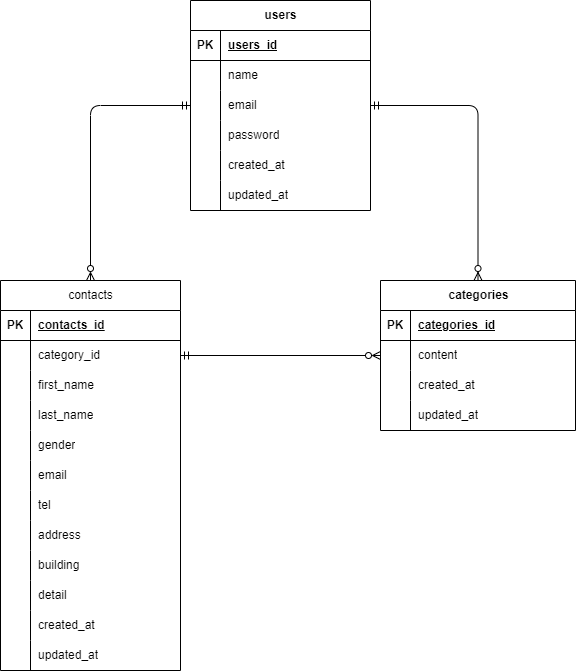

The diagram above was exported from draw.io. Its source (the exported page's mxGraphModel, read from the mxfile embedded in the PNG):
<mxGraphModel dx="415" dy="508" grid="1" gridSize="10" guides="1" tooltips="1" connect="1" arrows="1" fold="1" page="1" pageScale="1" pageWidth="850" pageHeight="1100" math="0" shadow="0">
  <root>
    <mxCell id="0" />
    <mxCell id="1" parent="0" />
    <mxCell id="2" value="contacts" style="shape=table;startSize=30;container=1;collapsible=1;childLayout=tableLayout;fixedRows=1;rowLines=0;fontStyle=0;align=center;resizeLast=1;html=1;" vertex="1" parent="1">
      <mxGeometry x="60" y="280" width="180" height="390" as="geometry" />
    </mxCell>
    <mxCell id="3" value="" style="shape=tableRow;horizontal=0;startSize=0;swimlaneHead=0;swimlaneBody=0;fillColor=none;collapsible=0;dropTarget=0;points=[[0,0.5],[1,0.5]];portConstraint=eastwest;top=0;left=0;right=0;bottom=1;" vertex="1" parent="2">
      <mxGeometry y="30" width="180" height="30" as="geometry" />
    </mxCell>
    <mxCell id="4" value="PK" style="shape=partialRectangle;connectable=0;fillColor=none;top=0;left=0;bottom=0;right=0;fontStyle=1;overflow=hidden;whiteSpace=wrap;html=1;" vertex="1" parent="3">
      <mxGeometry width="30" height="30" as="geometry">
        <mxRectangle width="30" height="30" as="alternateBounds" />
      </mxGeometry>
    </mxCell>
    <mxCell id="5" value="contacts_id" style="shape=partialRectangle;connectable=0;fillColor=none;top=0;left=0;bottom=0;right=0;align=left;spacingLeft=6;fontStyle=5;overflow=hidden;whiteSpace=wrap;html=1;" vertex="1" parent="3">
      <mxGeometry x="30" width="150" height="30" as="geometry">
        <mxRectangle width="150" height="30" as="alternateBounds" />
      </mxGeometry>
    </mxCell>
    <mxCell id="9" value="" style="shape=tableRow;horizontal=0;startSize=0;swimlaneHead=0;swimlaneBody=0;fillColor=none;collapsible=0;dropTarget=0;points=[[0,0.5],[1,0.5]];portConstraint=eastwest;top=0;left=0;right=0;bottom=0;" vertex="1" parent="2">
      <mxGeometry y="60" width="180" height="30" as="geometry" />
    </mxCell>
    <mxCell id="10" value="" style="shape=partialRectangle;connectable=0;fillColor=none;top=0;left=0;bottom=0;right=0;editable=1;overflow=hidden;whiteSpace=wrap;html=1;" vertex="1" parent="9">
      <mxGeometry width="30" height="30" as="geometry">
        <mxRectangle width="30" height="30" as="alternateBounds" />
      </mxGeometry>
    </mxCell>
    <mxCell id="11" value="category_id" style="shape=partialRectangle;connectable=0;fillColor=none;top=0;left=0;bottom=0;right=0;align=left;spacingLeft=6;overflow=hidden;whiteSpace=wrap;html=1;" vertex="1" parent="9">
      <mxGeometry x="30" width="150" height="30" as="geometry">
        <mxRectangle width="150" height="30" as="alternateBounds" />
      </mxGeometry>
    </mxCell>
    <mxCell id="12" value="" style="shape=tableRow;horizontal=0;startSize=0;swimlaneHead=0;swimlaneBody=0;fillColor=none;collapsible=0;dropTarget=0;points=[[0,0.5],[1,0.5]];portConstraint=eastwest;top=0;left=0;right=0;bottom=0;" vertex="1" parent="2">
      <mxGeometry y="90" width="180" height="30" as="geometry" />
    </mxCell>
    <mxCell id="13" value="" style="shape=partialRectangle;connectable=0;fillColor=none;top=0;left=0;bottom=0;right=0;editable=1;overflow=hidden;whiteSpace=wrap;html=1;" vertex="1" parent="12">
      <mxGeometry width="30" height="30" as="geometry">
        <mxRectangle width="30" height="30" as="alternateBounds" />
      </mxGeometry>
    </mxCell>
    <mxCell id="14" value="first_name" style="shape=partialRectangle;connectable=0;fillColor=none;top=0;left=0;bottom=0;right=0;align=left;spacingLeft=6;overflow=hidden;whiteSpace=wrap;html=1;" vertex="1" parent="12">
      <mxGeometry x="30" width="150" height="30" as="geometry">
        <mxRectangle width="150" height="30" as="alternateBounds" />
      </mxGeometry>
    </mxCell>
    <mxCell id="28" value="" style="shape=tableRow;horizontal=0;startSize=0;swimlaneHead=0;swimlaneBody=0;fillColor=none;collapsible=0;dropTarget=0;points=[[0,0.5],[1,0.5]];portConstraint=eastwest;top=0;left=0;right=0;bottom=0;" vertex="1" parent="2">
      <mxGeometry y="120" width="180" height="30" as="geometry" />
    </mxCell>
    <mxCell id="29" value="" style="shape=partialRectangle;connectable=0;fillColor=none;top=0;left=0;bottom=0;right=0;editable=1;overflow=hidden;whiteSpace=wrap;html=1;" vertex="1" parent="28">
      <mxGeometry width="30" height="30" as="geometry">
        <mxRectangle width="30" height="30" as="alternateBounds" />
      </mxGeometry>
    </mxCell>
    <mxCell id="30" value="last_name" style="shape=partialRectangle;connectable=0;fillColor=none;top=0;left=0;bottom=0;right=0;align=left;spacingLeft=6;overflow=hidden;whiteSpace=wrap;html=1;" vertex="1" parent="28">
      <mxGeometry x="30" width="150" height="30" as="geometry">
        <mxRectangle width="150" height="30" as="alternateBounds" />
      </mxGeometry>
    </mxCell>
    <mxCell id="48" value="" style="shape=tableRow;horizontal=0;startSize=0;swimlaneHead=0;swimlaneBody=0;fillColor=none;collapsible=0;dropTarget=0;points=[[0,0.5],[1,0.5]];portConstraint=eastwest;top=0;left=0;right=0;bottom=0;" vertex="1" parent="2">
      <mxGeometry y="150" width="180" height="30" as="geometry" />
    </mxCell>
    <mxCell id="49" value="" style="shape=partialRectangle;connectable=0;fillColor=none;top=0;left=0;bottom=0;right=0;editable=1;overflow=hidden;whiteSpace=wrap;html=1;" vertex="1" parent="48">
      <mxGeometry width="30" height="30" as="geometry">
        <mxRectangle width="30" height="30" as="alternateBounds" />
      </mxGeometry>
    </mxCell>
    <mxCell id="50" value="gender" style="shape=partialRectangle;connectable=0;fillColor=none;top=0;left=0;bottom=0;right=0;align=left;spacingLeft=6;overflow=hidden;whiteSpace=wrap;html=1;" vertex="1" parent="48">
      <mxGeometry x="30" width="150" height="30" as="geometry">
        <mxRectangle width="150" height="30" as="alternateBounds" />
      </mxGeometry>
    </mxCell>
    <mxCell id="51" value="" style="shape=tableRow;horizontal=0;startSize=0;swimlaneHead=0;swimlaneBody=0;fillColor=none;collapsible=0;dropTarget=0;points=[[0,0.5],[1,0.5]];portConstraint=eastwest;top=0;left=0;right=0;bottom=0;" vertex="1" parent="2">
      <mxGeometry y="180" width="180" height="30" as="geometry" />
    </mxCell>
    <mxCell id="52" value="" style="shape=partialRectangle;connectable=0;fillColor=none;top=0;left=0;bottom=0;right=0;editable=1;overflow=hidden;whiteSpace=wrap;html=1;" vertex="1" parent="51">
      <mxGeometry width="30" height="30" as="geometry">
        <mxRectangle width="30" height="30" as="alternateBounds" />
      </mxGeometry>
    </mxCell>
    <mxCell id="53" value="email" style="shape=partialRectangle;connectable=0;fillColor=none;top=0;left=0;bottom=0;right=0;align=left;spacingLeft=6;overflow=hidden;whiteSpace=wrap;html=1;" vertex="1" parent="51">
      <mxGeometry x="30" width="150" height="30" as="geometry">
        <mxRectangle width="150" height="30" as="alternateBounds" />
      </mxGeometry>
    </mxCell>
    <mxCell id="54" value="" style="shape=tableRow;horizontal=0;startSize=0;swimlaneHead=0;swimlaneBody=0;fillColor=none;collapsible=0;dropTarget=0;points=[[0,0.5],[1,0.5]];portConstraint=eastwest;top=0;left=0;right=0;bottom=0;" vertex="1" parent="2">
      <mxGeometry y="210" width="180" height="30" as="geometry" />
    </mxCell>
    <mxCell id="55" value="" style="shape=partialRectangle;connectable=0;fillColor=none;top=0;left=0;bottom=0;right=0;editable=1;overflow=hidden;whiteSpace=wrap;html=1;" vertex="1" parent="54">
      <mxGeometry width="30" height="30" as="geometry">
        <mxRectangle width="30" height="30" as="alternateBounds" />
      </mxGeometry>
    </mxCell>
    <mxCell id="56" value="tel" style="shape=partialRectangle;connectable=0;fillColor=none;top=0;left=0;bottom=0;right=0;align=left;spacingLeft=6;overflow=hidden;whiteSpace=wrap;html=1;" vertex="1" parent="54">
      <mxGeometry x="30" width="150" height="30" as="geometry">
        <mxRectangle width="150" height="30" as="alternateBounds" />
      </mxGeometry>
    </mxCell>
    <mxCell id="57" value="" style="shape=tableRow;horizontal=0;startSize=0;swimlaneHead=0;swimlaneBody=0;fillColor=none;collapsible=0;dropTarget=0;points=[[0,0.5],[1,0.5]];portConstraint=eastwest;top=0;left=0;right=0;bottom=0;" vertex="1" parent="2">
      <mxGeometry y="240" width="180" height="30" as="geometry" />
    </mxCell>
    <mxCell id="58" value="" style="shape=partialRectangle;connectable=0;fillColor=none;top=0;left=0;bottom=0;right=0;editable=1;overflow=hidden;whiteSpace=wrap;html=1;" vertex="1" parent="57">
      <mxGeometry width="30" height="30" as="geometry">
        <mxRectangle width="30" height="30" as="alternateBounds" />
      </mxGeometry>
    </mxCell>
    <mxCell id="59" value="address" style="shape=partialRectangle;connectable=0;fillColor=none;top=0;left=0;bottom=0;right=0;align=left;spacingLeft=6;overflow=hidden;whiteSpace=wrap;html=1;" vertex="1" parent="57">
      <mxGeometry x="30" width="150" height="30" as="geometry">
        <mxRectangle width="150" height="30" as="alternateBounds" />
      </mxGeometry>
    </mxCell>
    <mxCell id="60" value="" style="shape=tableRow;horizontal=0;startSize=0;swimlaneHead=0;swimlaneBody=0;fillColor=none;collapsible=0;dropTarget=0;points=[[0,0.5],[1,0.5]];portConstraint=eastwest;top=0;left=0;right=0;bottom=0;" vertex="1" parent="2">
      <mxGeometry y="270" width="180" height="30" as="geometry" />
    </mxCell>
    <mxCell id="61" value="" style="shape=partialRectangle;connectable=0;fillColor=none;top=0;left=0;bottom=0;right=0;editable=1;overflow=hidden;whiteSpace=wrap;html=1;" vertex="1" parent="60">
      <mxGeometry width="30" height="30" as="geometry">
        <mxRectangle width="30" height="30" as="alternateBounds" />
      </mxGeometry>
    </mxCell>
    <mxCell id="62" value="building" style="shape=partialRectangle;connectable=0;fillColor=none;top=0;left=0;bottom=0;right=0;align=left;spacingLeft=6;overflow=hidden;whiteSpace=wrap;html=1;" vertex="1" parent="60">
      <mxGeometry x="30" width="150" height="30" as="geometry">
        <mxRectangle width="150" height="30" as="alternateBounds" />
      </mxGeometry>
    </mxCell>
    <mxCell id="63" value="" style="shape=tableRow;horizontal=0;startSize=0;swimlaneHead=0;swimlaneBody=0;fillColor=none;collapsible=0;dropTarget=0;points=[[0,0.5],[1,0.5]];portConstraint=eastwest;top=0;left=0;right=0;bottom=0;" vertex="1" parent="2">
      <mxGeometry y="300" width="180" height="30" as="geometry" />
    </mxCell>
    <mxCell id="64" value="" style="shape=partialRectangle;connectable=0;fillColor=none;top=0;left=0;bottom=0;right=0;editable=1;overflow=hidden;whiteSpace=wrap;html=1;" vertex="1" parent="63">
      <mxGeometry width="30" height="30" as="geometry">
        <mxRectangle width="30" height="30" as="alternateBounds" />
      </mxGeometry>
    </mxCell>
    <mxCell id="65" value="detail" style="shape=partialRectangle;connectable=0;fillColor=none;top=0;left=0;bottom=0;right=0;align=left;spacingLeft=6;overflow=hidden;whiteSpace=wrap;html=1;" vertex="1" parent="63">
      <mxGeometry x="30" width="150" height="30" as="geometry">
        <mxRectangle width="150" height="30" as="alternateBounds" />
      </mxGeometry>
    </mxCell>
    <mxCell id="66" value="" style="shape=tableRow;horizontal=0;startSize=0;swimlaneHead=0;swimlaneBody=0;fillColor=none;collapsible=0;dropTarget=0;points=[[0,0.5],[1,0.5]];portConstraint=eastwest;top=0;left=0;right=0;bottom=0;" vertex="1" parent="2">
      <mxGeometry y="330" width="180" height="30" as="geometry" />
    </mxCell>
    <mxCell id="67" value="" style="shape=partialRectangle;connectable=0;fillColor=none;top=0;left=0;bottom=0;right=0;editable=1;overflow=hidden;whiteSpace=wrap;html=1;" vertex="1" parent="66">
      <mxGeometry width="30" height="30" as="geometry">
        <mxRectangle width="30" height="30" as="alternateBounds" />
      </mxGeometry>
    </mxCell>
    <mxCell id="68" value="created_at" style="shape=partialRectangle;connectable=0;fillColor=none;top=0;left=0;bottom=0;right=0;align=left;spacingLeft=6;overflow=hidden;whiteSpace=wrap;html=1;" vertex="1" parent="66">
      <mxGeometry x="30" width="150" height="30" as="geometry">
        <mxRectangle width="150" height="30" as="alternateBounds" />
      </mxGeometry>
    </mxCell>
    <mxCell id="69" value="" style="shape=tableRow;horizontal=0;startSize=0;swimlaneHead=0;swimlaneBody=0;fillColor=none;collapsible=0;dropTarget=0;points=[[0,0.5],[1,0.5]];portConstraint=eastwest;top=0;left=0;right=0;bottom=0;" vertex="1" parent="2">
      <mxGeometry y="360" width="180" height="30" as="geometry" />
    </mxCell>
    <mxCell id="70" value="" style="shape=partialRectangle;connectable=0;fillColor=none;top=0;left=0;bottom=0;right=0;editable=1;overflow=hidden;whiteSpace=wrap;html=1;" vertex="1" parent="69">
      <mxGeometry width="30" height="30" as="geometry">
        <mxRectangle width="30" height="30" as="alternateBounds" />
      </mxGeometry>
    </mxCell>
    <mxCell id="71" value="updated_at" style="shape=partialRectangle;connectable=0;fillColor=none;top=0;left=0;bottom=0;right=0;align=left;spacingLeft=6;overflow=hidden;whiteSpace=wrap;html=1;" vertex="1" parent="69">
      <mxGeometry x="30" width="150" height="30" as="geometry">
        <mxRectangle width="150" height="30" as="alternateBounds" />
      </mxGeometry>
    </mxCell>
    <mxCell id="15" value="&lt;span style=&quot;color: rgb(0, 0, 0);&quot;&gt;categories&lt;/span&gt;" style="shape=table;startSize=30;container=1;collapsible=1;childLayout=tableLayout;fixedRows=1;rowLines=0;fontStyle=1;align=center;resizeLast=1;html=1;" vertex="1" parent="1">
      <mxGeometry x="440" y="280" width="195" height="150" as="geometry" />
    </mxCell>
    <mxCell id="16" value="" style="shape=tableRow;horizontal=0;startSize=0;swimlaneHead=0;swimlaneBody=0;fillColor=none;collapsible=0;dropTarget=0;points=[[0,0.5],[1,0.5]];portConstraint=eastwest;top=0;left=0;right=0;bottom=1;" vertex="1" parent="15">
      <mxGeometry y="30" width="195" height="30" as="geometry" />
    </mxCell>
    <mxCell id="17" value="PK" style="shape=partialRectangle;connectable=0;fillColor=none;top=0;left=0;bottom=0;right=0;fontStyle=1;overflow=hidden;whiteSpace=wrap;html=1;" vertex="1" parent="16">
      <mxGeometry width="30" height="30" as="geometry">
        <mxRectangle width="30" height="30" as="alternateBounds" />
      </mxGeometry>
    </mxCell>
    <mxCell id="18" value="&lt;span style=&quot;color: rgb(0, 0, 0);&quot;&gt;categories_id&lt;/span&gt;" style="shape=partialRectangle;connectable=0;fillColor=none;top=0;left=0;bottom=0;right=0;align=left;spacingLeft=6;fontStyle=5;overflow=hidden;whiteSpace=wrap;html=1;" vertex="1" parent="16">
      <mxGeometry x="30" width="165" height="30" as="geometry">
        <mxRectangle width="165" height="30" as="alternateBounds" />
      </mxGeometry>
    </mxCell>
    <mxCell id="19" value="" style="shape=tableRow;horizontal=0;startSize=0;swimlaneHead=0;swimlaneBody=0;fillColor=none;collapsible=0;dropTarget=0;points=[[0,0.5],[1,0.5]];portConstraint=eastwest;top=0;left=0;right=0;bottom=0;" vertex="1" parent="15">
      <mxGeometry y="60" width="195" height="30" as="geometry" />
    </mxCell>
    <mxCell id="20" value="" style="shape=partialRectangle;connectable=0;fillColor=none;top=0;left=0;bottom=0;right=0;editable=1;overflow=hidden;whiteSpace=wrap;html=1;" vertex="1" parent="19">
      <mxGeometry width="30" height="30" as="geometry">
        <mxRectangle width="30" height="30" as="alternateBounds" />
      </mxGeometry>
    </mxCell>
    <mxCell id="21" value="content" style="shape=partialRectangle;connectable=0;fillColor=none;top=0;left=0;bottom=0;right=0;align=left;spacingLeft=6;overflow=hidden;whiteSpace=wrap;html=1;" vertex="1" parent="19">
      <mxGeometry x="30" width="165" height="30" as="geometry">
        <mxRectangle width="165" height="30" as="alternateBounds" />
      </mxGeometry>
    </mxCell>
    <mxCell id="22" value="" style="shape=tableRow;horizontal=0;startSize=0;swimlaneHead=0;swimlaneBody=0;fillColor=none;collapsible=0;dropTarget=0;points=[[0,0.5],[1,0.5]];portConstraint=eastwest;top=0;left=0;right=0;bottom=0;" vertex="1" parent="15">
      <mxGeometry y="90" width="195" height="30" as="geometry" />
    </mxCell>
    <mxCell id="23" value="" style="shape=partialRectangle;connectable=0;fillColor=none;top=0;left=0;bottom=0;right=0;editable=1;overflow=hidden;whiteSpace=wrap;html=1;" vertex="1" parent="22">
      <mxGeometry width="30" height="30" as="geometry">
        <mxRectangle width="30" height="30" as="alternateBounds" />
      </mxGeometry>
    </mxCell>
    <mxCell id="24" value="&lt;span style=&quot;color: rgb(0, 0, 0);&quot;&gt;created_at&lt;/span&gt;" style="shape=partialRectangle;connectable=0;fillColor=none;top=0;left=0;bottom=0;right=0;align=left;spacingLeft=6;overflow=hidden;whiteSpace=wrap;html=1;" vertex="1" parent="22">
      <mxGeometry x="30" width="165" height="30" as="geometry">
        <mxRectangle width="165" height="30" as="alternateBounds" />
      </mxGeometry>
    </mxCell>
    <mxCell id="25" value="" style="shape=tableRow;horizontal=0;startSize=0;swimlaneHead=0;swimlaneBody=0;fillColor=none;collapsible=0;dropTarget=0;points=[[0,0.5],[1,0.5]];portConstraint=eastwest;top=0;left=0;right=0;bottom=0;" vertex="1" parent="15">
      <mxGeometry y="120" width="195" height="30" as="geometry" />
    </mxCell>
    <mxCell id="26" value="" style="shape=partialRectangle;connectable=0;fillColor=none;top=0;left=0;bottom=0;right=0;editable=1;overflow=hidden;whiteSpace=wrap;html=1;" vertex="1" parent="25">
      <mxGeometry width="30" height="30" as="geometry">
        <mxRectangle width="30" height="30" as="alternateBounds" />
      </mxGeometry>
    </mxCell>
    <mxCell id="27" value="&lt;span style=&quot;color: rgb(0, 0, 0);&quot;&gt;updated_at&lt;/span&gt;" style="shape=partialRectangle;connectable=0;fillColor=none;top=0;left=0;bottom=0;right=0;align=left;spacingLeft=6;overflow=hidden;whiteSpace=wrap;html=1;" vertex="1" parent="25">
      <mxGeometry x="30" width="165" height="30" as="geometry">
        <mxRectangle width="165" height="30" as="alternateBounds" />
      </mxGeometry>
    </mxCell>
    <mxCell id="72" value="users" style="shape=table;startSize=30;container=1;collapsible=1;childLayout=tableLayout;fixedRows=1;rowLines=0;fontStyle=1;align=center;resizeLast=1;html=1;" vertex="1" parent="1">
      <mxGeometry x="250" width="180" height="210" as="geometry" />
    </mxCell>
    <mxCell id="73" value="" style="shape=tableRow;horizontal=0;startSize=0;swimlaneHead=0;swimlaneBody=0;fillColor=none;collapsible=0;dropTarget=0;points=[[0,0.5],[1,0.5]];portConstraint=eastwest;top=0;left=0;right=0;bottom=1;" vertex="1" parent="72">
      <mxGeometry y="30" width="180" height="30" as="geometry" />
    </mxCell>
    <mxCell id="74" value="PK" style="shape=partialRectangle;connectable=0;fillColor=none;top=0;left=0;bottom=0;right=0;fontStyle=1;overflow=hidden;whiteSpace=wrap;html=1;" vertex="1" parent="73">
      <mxGeometry width="30" height="30" as="geometry">
        <mxRectangle width="30" height="30" as="alternateBounds" />
      </mxGeometry>
    </mxCell>
    <mxCell id="75" value="users_id" style="shape=partialRectangle;connectable=0;fillColor=none;top=0;left=0;bottom=0;right=0;align=left;spacingLeft=6;fontStyle=5;overflow=hidden;whiteSpace=wrap;html=1;" vertex="1" parent="73">
      <mxGeometry x="30" width="150" height="30" as="geometry">
        <mxRectangle width="150" height="30" as="alternateBounds" />
      </mxGeometry>
    </mxCell>
    <mxCell id="79" value="" style="shape=tableRow;horizontal=0;startSize=0;swimlaneHead=0;swimlaneBody=0;fillColor=none;collapsible=0;dropTarget=0;points=[[0,0.5],[1,0.5]];portConstraint=eastwest;top=0;left=0;right=0;bottom=0;" vertex="1" parent="72">
      <mxGeometry y="60" width="180" height="30" as="geometry" />
    </mxCell>
    <mxCell id="80" value="" style="shape=partialRectangle;connectable=0;fillColor=none;top=0;left=0;bottom=0;right=0;editable=1;overflow=hidden;whiteSpace=wrap;html=1;" vertex="1" parent="79">
      <mxGeometry width="30" height="30" as="geometry">
        <mxRectangle width="30" height="30" as="alternateBounds" />
      </mxGeometry>
    </mxCell>
    <mxCell id="81" value="name" style="shape=partialRectangle;connectable=0;fillColor=none;top=0;left=0;bottom=0;right=0;align=left;spacingLeft=6;overflow=hidden;whiteSpace=wrap;html=1;" vertex="1" parent="79">
      <mxGeometry x="30" width="150" height="30" as="geometry">
        <mxRectangle width="150" height="30" as="alternateBounds" />
      </mxGeometry>
    </mxCell>
    <mxCell id="82" value="" style="shape=tableRow;horizontal=0;startSize=0;swimlaneHead=0;swimlaneBody=0;fillColor=none;collapsible=0;dropTarget=0;points=[[0,0.5],[1,0.5]];portConstraint=eastwest;top=0;left=0;right=0;bottom=0;" vertex="1" parent="72">
      <mxGeometry y="90" width="180" height="30" as="geometry" />
    </mxCell>
    <mxCell id="83" value="" style="shape=partialRectangle;connectable=0;fillColor=none;top=0;left=0;bottom=0;right=0;editable=1;overflow=hidden;whiteSpace=wrap;html=1;" vertex="1" parent="82">
      <mxGeometry width="30" height="30" as="geometry">
        <mxRectangle width="30" height="30" as="alternateBounds" />
      </mxGeometry>
    </mxCell>
    <mxCell id="84" value="email" style="shape=partialRectangle;connectable=0;fillColor=none;top=0;left=0;bottom=0;right=0;align=left;spacingLeft=6;overflow=hidden;whiteSpace=wrap;html=1;" vertex="1" parent="82">
      <mxGeometry x="30" width="150" height="30" as="geometry">
        <mxRectangle width="150" height="30" as="alternateBounds" />
      </mxGeometry>
    </mxCell>
    <mxCell id="86" value="" style="shape=tableRow;horizontal=0;startSize=0;swimlaneHead=0;swimlaneBody=0;fillColor=none;collapsible=0;dropTarget=0;points=[[0,0.5],[1,0.5]];portConstraint=eastwest;top=0;left=0;right=0;bottom=0;" vertex="1" parent="72">
      <mxGeometry y="120" width="180" height="30" as="geometry" />
    </mxCell>
    <mxCell id="87" value="" style="shape=partialRectangle;connectable=0;fillColor=none;top=0;left=0;bottom=0;right=0;editable=1;overflow=hidden;whiteSpace=wrap;html=1;" vertex="1" parent="86">
      <mxGeometry width="30" height="30" as="geometry">
        <mxRectangle width="30" height="30" as="alternateBounds" />
      </mxGeometry>
    </mxCell>
    <mxCell id="88" value="password" style="shape=partialRectangle;connectable=0;fillColor=none;top=0;left=0;bottom=0;right=0;align=left;spacingLeft=6;overflow=hidden;whiteSpace=wrap;html=1;" vertex="1" parent="86">
      <mxGeometry x="30" width="150" height="30" as="geometry">
        <mxRectangle width="150" height="30" as="alternateBounds" />
      </mxGeometry>
    </mxCell>
    <mxCell id="89" value="" style="shape=tableRow;horizontal=0;startSize=0;swimlaneHead=0;swimlaneBody=0;fillColor=none;collapsible=0;dropTarget=0;points=[[0,0.5],[1,0.5]];portConstraint=eastwest;top=0;left=0;right=0;bottom=0;" vertex="1" parent="72">
      <mxGeometry y="150" width="180" height="30" as="geometry" />
    </mxCell>
    <mxCell id="90" value="" style="shape=partialRectangle;connectable=0;fillColor=none;top=0;left=0;bottom=0;right=0;editable=1;overflow=hidden;whiteSpace=wrap;html=1;" vertex="1" parent="89">
      <mxGeometry width="30" height="30" as="geometry">
        <mxRectangle width="30" height="30" as="alternateBounds" />
      </mxGeometry>
    </mxCell>
    <mxCell id="91" value="created_at" style="shape=partialRectangle;connectable=0;fillColor=none;top=0;left=0;bottom=0;right=0;align=left;spacingLeft=6;overflow=hidden;whiteSpace=wrap;html=1;" vertex="1" parent="89">
      <mxGeometry x="30" width="150" height="30" as="geometry">
        <mxRectangle width="150" height="30" as="alternateBounds" />
      </mxGeometry>
    </mxCell>
    <mxCell id="92" value="" style="shape=tableRow;horizontal=0;startSize=0;swimlaneHead=0;swimlaneBody=0;fillColor=none;collapsible=0;dropTarget=0;points=[[0,0.5],[1,0.5]];portConstraint=eastwest;top=0;left=0;right=0;bottom=0;" vertex="1" parent="72">
      <mxGeometry y="180" width="180" height="30" as="geometry" />
    </mxCell>
    <mxCell id="93" value="" style="shape=partialRectangle;connectable=0;fillColor=none;top=0;left=0;bottom=0;right=0;editable=1;overflow=hidden;whiteSpace=wrap;html=1;" vertex="1" parent="92">
      <mxGeometry width="30" height="30" as="geometry">
        <mxRectangle width="30" height="30" as="alternateBounds" />
      </mxGeometry>
    </mxCell>
    <mxCell id="94" value="updated_at" style="shape=partialRectangle;connectable=0;fillColor=none;top=0;left=0;bottom=0;right=0;align=left;spacingLeft=6;overflow=hidden;whiteSpace=wrap;html=1;" vertex="1" parent="92">
      <mxGeometry x="30" width="150" height="30" as="geometry">
        <mxRectangle width="150" height="30" as="alternateBounds" />
      </mxGeometry>
    </mxCell>
    <mxCell id="96" style="edgeStyle=orthogonalEdgeStyle;html=1;exitX=1;exitY=0.5;exitDx=0;exitDy=0;entryX=0.5;entryY=0;entryDx=0;entryDy=0;endArrow=ERzeroToMany;endFill=0;startArrow=ERmandOne;startFill=0;" edge="1" parent="1" source="82" target="15">
      <mxGeometry relative="1" as="geometry" />
    </mxCell>
    <mxCell id="97" style="edgeStyle=orthogonalEdgeStyle;html=1;exitX=0;exitY=0.5;exitDx=0;exitDy=0;entryX=0.5;entryY=0;entryDx=0;entryDy=0;startArrow=ERmandOne;startFill=0;endArrow=ERzeroToMany;endFill=0;" edge="1" parent="1" source="82" target="2">
      <mxGeometry relative="1" as="geometry" />
    </mxCell>
    <mxCell id="98" style="edgeStyle=none;html=1;exitX=1;exitY=0.5;exitDx=0;exitDy=0;entryX=0;entryY=0.5;entryDx=0;entryDy=0;startArrow=ERmandOne;startFill=0;endArrow=ERzeroToMany;endFill=0;" edge="1" parent="1" source="9" target="19">
      <mxGeometry relative="1" as="geometry" />
    </mxCell>
  </root>
</mxGraphModel>